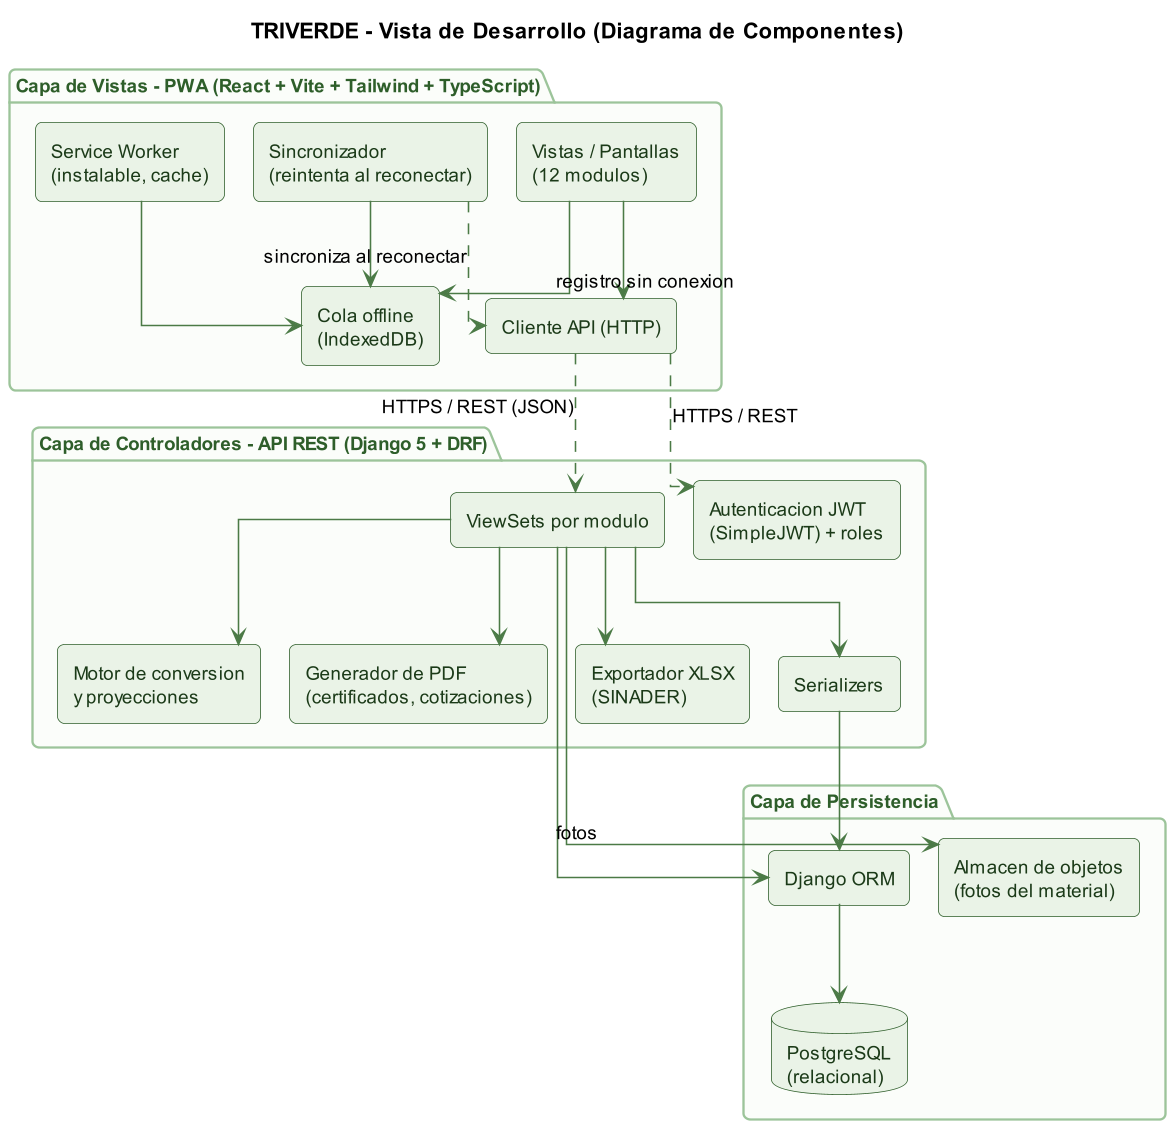

The diagram above was rendered by PlantUML. Its source (embedded in the PNG):
@startuml componentes
skinparamlocked dpi 150
' Vista de Desarrollo - Diagrama de Componentes - Triverde
' Anclado a docs/05 (Arquitectura) seccion 3 (stack) y docs/13 (controladores)
title TRIVERDE - Vista de Desarrollo (Diagrama de Componentes)

skinparam backgroundColor #FFFFFF
skinparam shadowing false
skinparam roundcorner 8
skinparam defaultFontName Helvetica
skinparam defaultFontSize 12
skinparam componentStyle rectangle
skinparam linetype ortho
skinparam nodesep 18
skinparam ranksep 55
skinparam package {
  BackgroundColor #FBFDFA
  BorderColor #9CC49A
  FontColor #2E5E2A
  FontStyle bold
}
skinparam component {
  BackgroundColor #EAF3E7
  BorderColor #2E5E2A
  FontColor #1B3A18
  ArrowColor #4B7A46
}
skinparam database {
  BackgroundColor #EAF3E7
  BorderColor #2E5E2A
  FontColor #1B3A18
}
skinparam ArrowColor #4B7A46

package "Capa de Vistas - PWA (React + Vite + Tailwind + TypeScript)" {
  [Vistas / Pantallas\n(12 modulos)] as Vistas
  [Service Worker\n(instalable, cache)] as SW
  [Cola offline\n(IndexedDB)] as Cola
  [Sincronizador\n(reintenta al reconectar)] as Sync
  [Cliente API (HTTP)] as ApiClient
}

package "Capa de Controladores - API REST (Django 5 + DRF)" {
  [Autenticacion JWT\n(SimpleJWT) + roles] as Auth
  [ViewSets por modulo] as Ctrl
  [Motor de conversion\ny proyecciones] as Motor
  [Generador de PDF\n(certificados, cotizaciones)] as PDF
  [Exportador XLSX\n(SINADER)] as XLSX
  [Serializers] as Ser
}

package "Capa de Persistencia" {
  [Django ORM] as ORM
  database "PostgreSQL\n(relacional)" as DB
  [Almacen de objetos\n(fotos del material)] as OS
}

Vistas --> ApiClient
Vistas --> Cola : registro sin conexion
SW --> Cola
Sync --> Cola
Sync ..> ApiClient : sincroniza al reconectar
ApiClient ..> Auth : HTTPS / REST
ApiClient ..> Ctrl : HTTPS / REST (JSON)
Ctrl --> Ser
Ctrl --> Motor
Ctrl --> PDF
Ctrl --> XLSX
Ser --> ORM
Ctrl --> ORM
ORM --> DB
Ctrl --> OS : fotos
@enduml